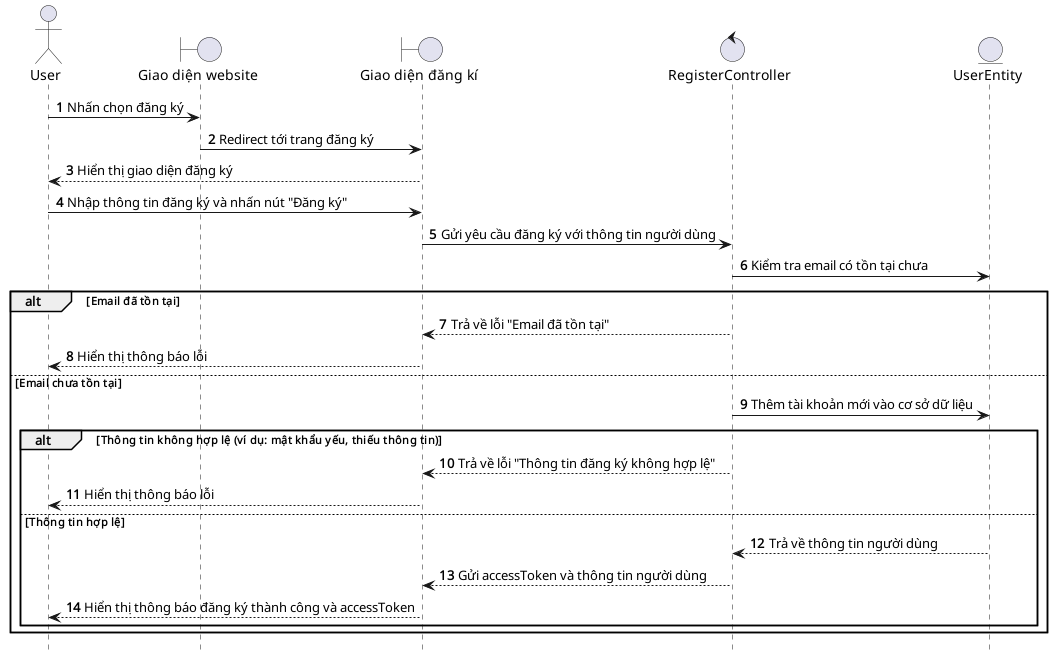

The diagram above was rendered by PlantUML. Its source (embedded in the PNG):
@startuml Register

hide footbox
autonumber
actor User as user
boundary "Giao diện website" as web
boundary "Giao diện đăng kí" as register
control "RegisterController" as controller
entity "UserEntity" as userEntity

user -> web: Nhấn chọn đăng ký
web -> register: Redirect tới trang đăng ký
register --> user: Hiển thị giao diện đăng ký
user -> register: Nhập thông tin đăng ký và nhấn nút "Đăng ký"
register -> controller: Gửi yêu cầu đăng ký với thông tin người dùng
controller -> userEntity: Kiểm tra email có tồn tại chưa
alt Email đã tồn tại
    controller --> register: Trả về lỗi "Email đã tồn tại"
    register --> user: Hiển thị thông báo lỗi
else Email chưa tồn tại
    controller -> userEntity: Thêm tài khoản mới vào cơ sở dữ liệu
    alt Thông tin không hợp lệ (ví dụ: mật khẩu yếu, thiếu thông tin)
        controller --> register: Trả về lỗi "Thông tin đăng ký không hợp lệ"
        register --> user: Hiển thị thông báo lỗi
    else Thông tin hợp lệ
        userEntity --> controller: Trả về thông tin người dùng
        controller --> register: Gửi accessToken và thông tin người dùng
        register --> user: Hiển thị thông báo đăng ký thành công và accessToken
    end
end

@enduml